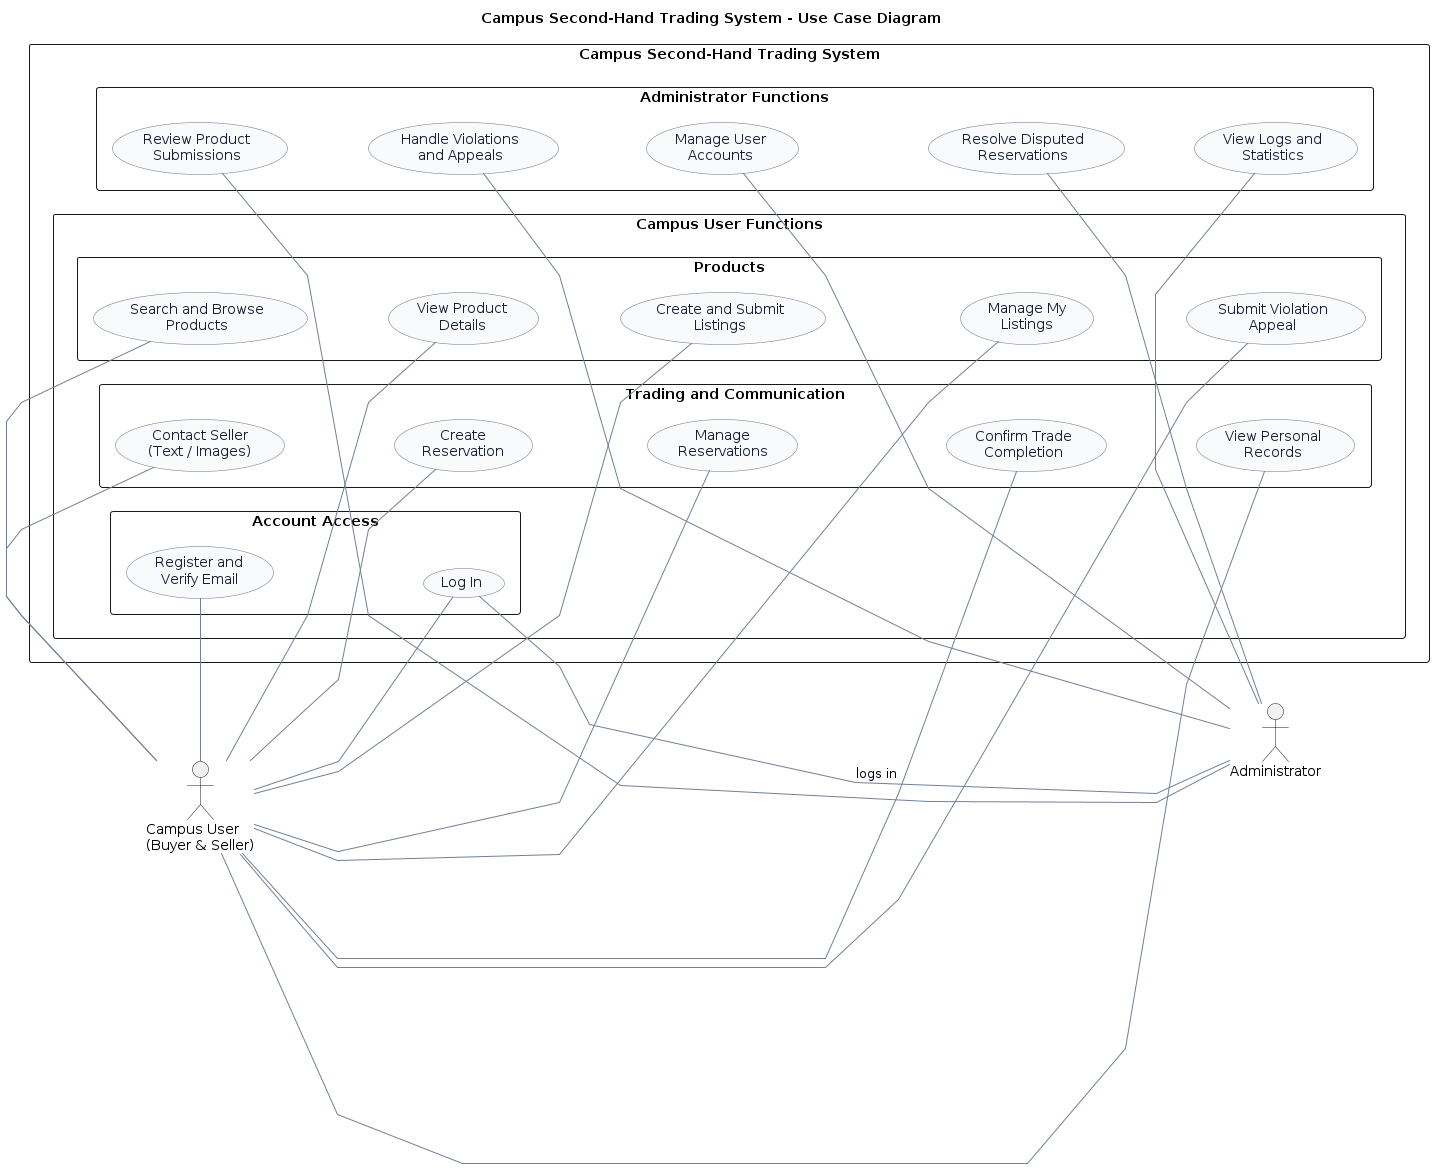

The diagram above was rendered by PlantUML. Its source (embedded in the PNG):
@startuml UML用例图

title Campus Second-Hand Trading System - Use Case Diagram

left to right direction
skinparam shadowing false
skinparam packageStyle rectangle
skinparam linetype polyline
skinparam nodesep 38
skinparam ranksep 60
skinparam defaultFontName Arial
skinparam ArrowColor #718096

skinparam usecase {
  BackgroundColor #F8FAFC
  BorderColor #64748B
  FontColor #172033
}

actor "Campus User\n(Buyer & Seller)" as User
actor "Administrator" as Admin

rectangle "Campus Second-Hand Trading System" {

  package "Campus User Functions" {

    package "Account Access" {
      usecase "Register and\nVerify Email" as U1
      usecase "Log In" as U2
    }

    package "Products" {
      usecase "Search and Browse\nProducts" as U3
      usecase "View Product\nDetails" as U4
      usecase "Create and Submit\nListings" as U5
      usecase "Manage My\nListings" as U6
      usecase "Submit Violation\nAppeal" as U7
    }

    package "Trading and Communication" {
      usecase "Contact Seller\n(Text / Images)" as U8
      usecase "Create\nReservation" as U9
      usecase "Manage\nReservations" as U10
      usecase "Confirm Trade\nCompletion" as U11
      usecase "View Personal\nRecords" as U12
    }
  }

  package "Administrator Functions" {
    usecase "Review Product\nSubmissions" as A1
    usecase "Handle Violations\nand Appeals" as A2
    usecase "Manage User\nAccounts" as A3
    usecase "Resolve Disputed\nReservations" as A4
    usecase "View Logs and\nStatistics" as A5
  }
}

' Layout control
U1 -[hidden]down-> U2
U3 -[hidden]down-> U4
U4 -[hidden]down-> U5
U5 -[hidden]down-> U6
U6 -[hidden]down-> U7
U8 -[hidden]down-> U9
U9 -[hidden]down-> U10
U10 -[hidden]down-> U11
U11 -[hidden]down-> U12

A1 -[hidden]down-> A2
A2 -[hidden]down-> A3
A3 -[hidden]down-> A4
A4 -[hidden]down-> A5

U3 -[hidden]right-> A1

' User associations
User -right- U1
User -right- U2
User -right- U3
User -right- U4
User -right- U5
User -right- U6
User -right- U7
User -right- U8
User -right- U9
User -right- U10
User -right- U11
User -right- U12

' Administrator associations
A1 -right- Admin
A2 -right- Admin
A3 -right- Admin
A4 -right- Admin
A5 -right- Admin
U2 -right- Admin : logs in

@enduml